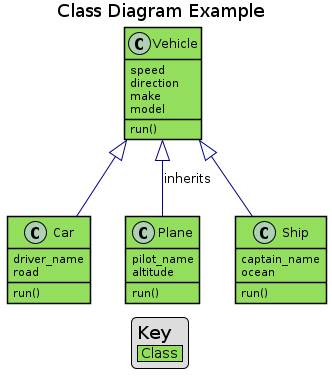

The diagram above was rendered by PlantUML. Its source (embedded in the PNG):
@startuml
skinparam shadowing false

title Class Diagram Example

skinparam class {
    BackgroundColor #94de5e
    ArrowColor #darkblue
    BorderColor black
}

class Vehicle {
	speed
    direction
	make
    model
	run()
}
class Car {
    driver_name
    road
	run()
}
class Plane {
    pilot_name
    altitude
	run()
}
class Ship {
    captain_name
    ocean
	run()
}
Vehicle <|-- Car
Vehicle <|-- Plane : inherits
Vehicle <|-- Ship

legend
    <size:18>Key</size>
    |<#94de5e> Class |
endlegend
@enduml